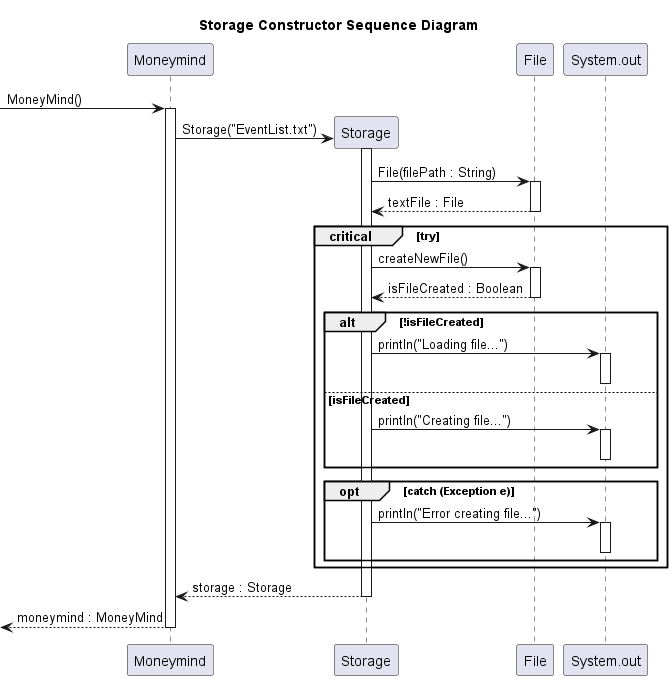

The diagram above was rendered by PlantUML. Its source (embedded in the PNG):
@startuml StorageSequenceDiagram
title Storage Constructor Sequence Diagram
' create Moneymind
-> Moneymind : MoneyMind()
activate Moneymind
create Storage
Moneymind -> Storage : Storage("EventList.txt")
activate Storage
Storage -> File : File(filePath : String)
activate File
File --> Storage : textFile : File
deactivate File
' try block
critical try
Storage -> File : createNewFile()
activate File
File --> Storage : isFileCreated : Boolean
deactivate File
' if block
alt !isFileCreated
Storage -> System.out : println("Loading file...")
activate System.out
deactivate System.out
' else block
else isFileCreated
Storage -> System.out : println("Creating file...")
activate System.out
deactivate System.out
end
' catch block
opt catch (Exception e)
Storage -> System.out : println("Error creating file...")
activate System.out
deactivate System.out
end
end
Storage --> Moneymind : storage : Storage
deactivate Storage
<-- Moneymind : moneymind : MoneyMind
deactivate Moneymind
@enduml